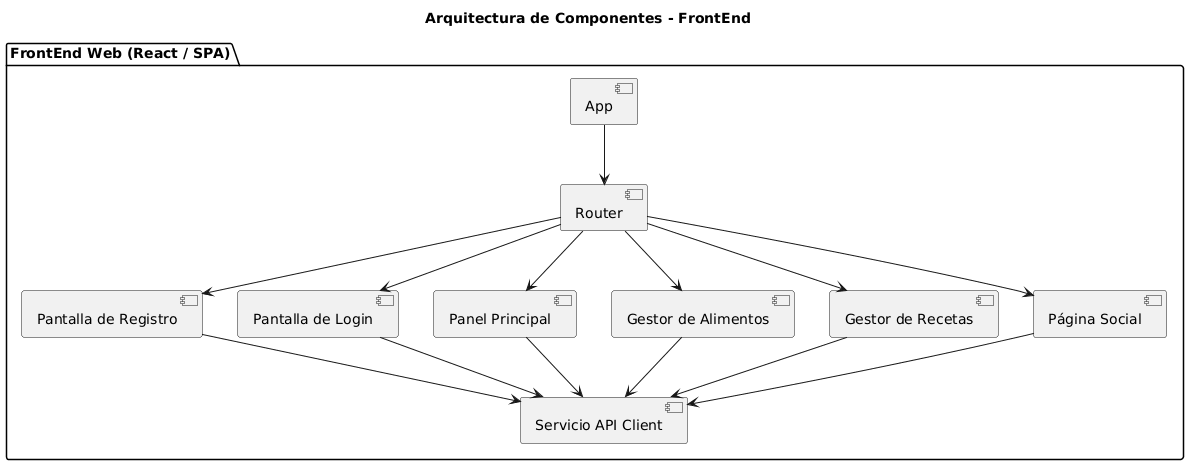

The diagram above was rendered by PlantUML. Its source (embedded in the PNG):
@startuml
title Arquitectura de Componentes - FrontEnd

package "FrontEnd Web (React / SPA)" {

  [App] --> [Router]

  component "Pantalla de Registro" as Registro
  component "Pantalla de Login" as Login
  component "Panel Principal" as Dashboard
  component "Gestor de Alimentos" as FoodManager
  component "Gestor de Recetas" as RecipeManager
  component "Página Social" as SocialPage
  component "Servicio API Client" as APIClient

  [Router] --> Registro
  [Router] --> Login
  [Router] --> Dashboard
  [Router] --> FoodManager
  [Router] --> RecipeManager
  [Router] --> SocialPage

  Registro --> APIClient
  Login --> APIClient
  Dashboard --> APIClient
  FoodManager --> APIClient
  RecipeManager --> APIClient
  SocialPage --> APIClient
}
@enduml